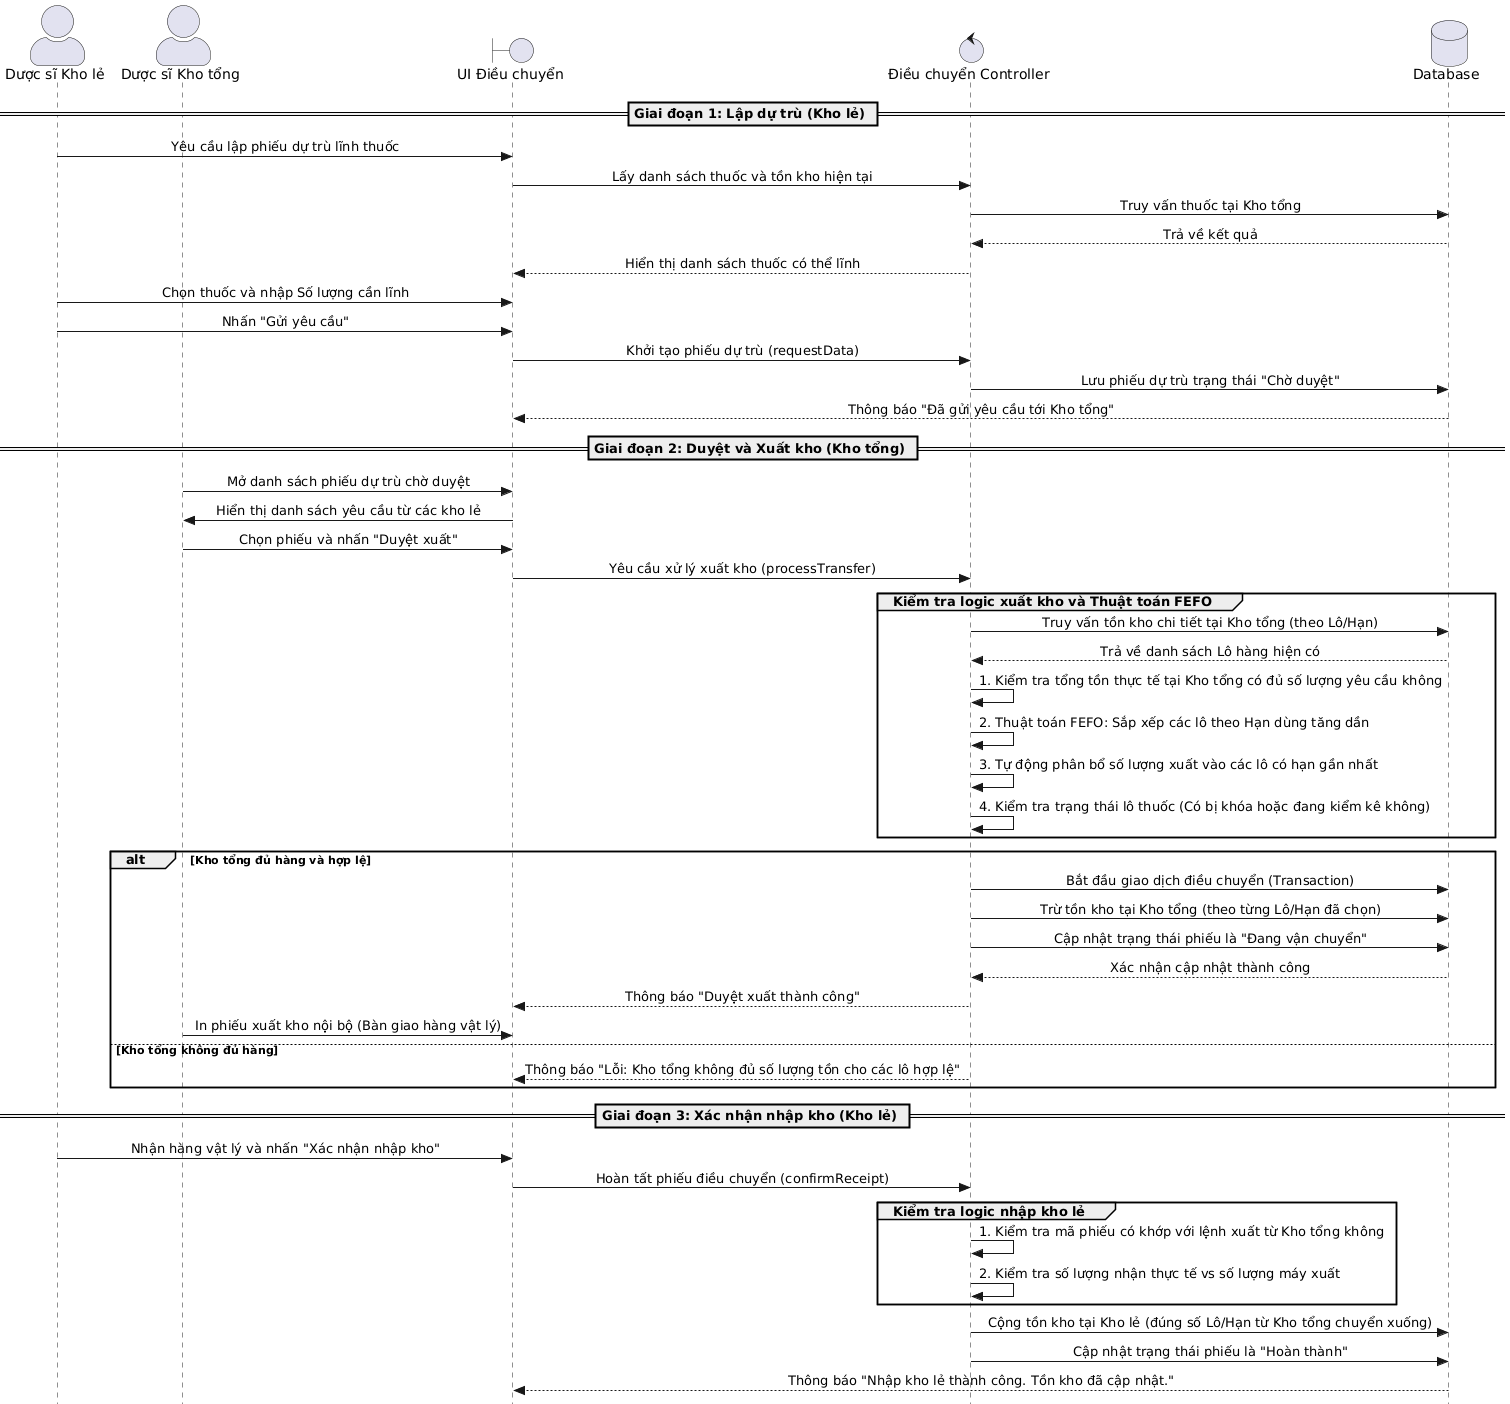

The diagram above was rendered by PlantUML. Its source (embedded in the PNG):
@startuml
skinparam sequenceMessageAlign center
skinparam Style strictuml
skinparam sequenceMessageAlign center
skinparam Style strictuml
skinparam ParticipantPadding 20
skinparam BoxPadding 10
skinparam ActorStyle awesome

actor "Dược sĩ Kho lẻ" as DSL
actor "Dược sĩ Kho tổng" as DST
boundary "UI Điều chuyển" as UI
control "Điều chuyển Controller" as Ctrl
database "Database" as DB

== Giai đoạn 1: Lập dự trù (Kho lẻ) ==

DSL -> UI: Yêu cầu lập phiếu dự trù lĩnh thuốc
UI -> Ctrl: Lấy danh sách thuốc và tồn kho hiện tại
Ctrl -> DB: Truy vấn thuốc tại Kho tổng
DB --> Ctrl: Trả về kết quả
Ctrl --> UI: Hiển thị danh sách thuốc có thể lĩnh
DSL -> UI: Chọn thuốc và nhập Số lượng cần lĩnh
DSL -> UI: Nhấn "Gửi yêu cầu"
UI -> Ctrl: Khởi tạo phiếu dự trù (requestData)
Ctrl -> DB: Lưu phiếu dự trù trạng thái "Chờ duyệt"
DB --> UI: Thông báo "Đã gửi yêu cầu tới Kho tổng"

== Giai đoạn 2: Duyệt và Xuất kho (Kho tổng) ==

DST -> UI: Mở danh sách phiếu dự trù chờ duyệt
UI -> DST: Hiển thị danh sách yêu cầu từ các kho lẻ
DST -> UI: Chọn phiếu và nhấn "Duyệt xuất"
UI -> Ctrl: Yêu cầu xử lý xuất kho (processTransfer)

group Kiểm tra logic xuất kho và Thuật toán FEFO
    Ctrl -> DB: Truy vấn tồn kho chi tiết tại Kho tổng (theo Lô/Hạn)
    DB --> Ctrl: Trả về danh sách Lô hàng hiện có
    Ctrl -> Ctrl: 1. Kiểm tra tổng tồn thực tế tại Kho tổng có đủ số lượng yêu cầu không
    Ctrl -> Ctrl: 2. Thuật toán FEFO: Sắp xếp các lô theo Hạn dùng tăng dần
    Ctrl -> Ctrl: 3. Tự động phân bổ số lượng xuất vào các lô có hạn gần nhất
    Ctrl -> Ctrl: 4. Kiểm tra trạng thái lô thuốc (Có bị khóa hoặc đang kiểm kê không)
end

alt Kho tổng đủ hàng và hợp lệ
    Ctrl -> DB: Bắt đầu giao dịch điều chuyển (Transaction)
    Ctrl -> DB: Trừ tồn kho tại Kho tổng (theo từng Lô/Hạn đã chọn)
    Ctrl -> DB: Cập nhật trạng thái phiếu là "Đang vận chuyển"
    DB --> Ctrl: Xác nhận cập nhật thành công
    Ctrl --> UI: Thông báo "Duyệt xuất thành công"
    DST -> UI: In phiếu xuất kho nội bộ (Bàn giao hàng vật lý)
else Kho tổng không đủ hàng
    Ctrl --> UI: Thông báo "Lỗi: Kho tổng không đủ số lượng tồn cho các lô hợp lệ"
end

== Giai đoạn 3: Xác nhận nhập kho (Kho lẻ) ==

DSL -> UI: Nhận hàng vật lý và nhấn "Xác nhận nhập kho"
UI -> Ctrl: Hoàn tất phiếu điều chuyển (confirmReceipt)

group Kiểm tra logic nhập kho lẻ
    Ctrl -> Ctrl: 1. Kiểm tra mã phiếu có khớp với lệnh xuất từ Kho tổng không
    Ctrl -> Ctrl: 2. Kiểm tra số lượng nhận thực tế vs số lượng máy xuất
end

Ctrl -> DB: Cộng tồn kho tại Kho lẻ (đúng số Lô/Hạn từ Kho tổng chuyển xuống)
Ctrl -> DB: Cập nhật trạng thái phiếu là "Hoàn thành"
DB --> UI: Thông báo "Nhập kho lẻ thành công. Tồn kho đã cập nhật."
@enduml